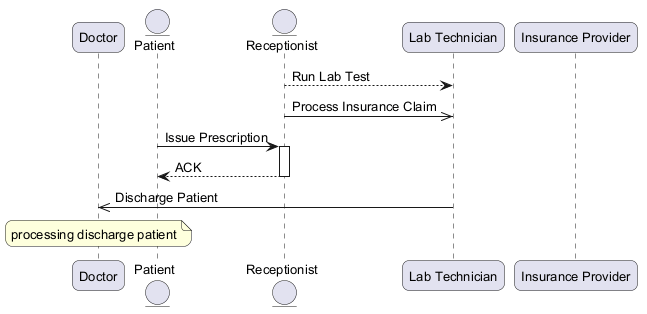

The diagram above was rendered by PlantUML. Its source (embedded in the PNG):
@startuml
skinparam backgroundColor #FFFFFF
skinparam roundCorner 15
skinparam defaultFontSize 13
participant "Doctor" as D
entity "Patient" as P
entity "Receptionist" as R
participant "Lab Technician" as LT
participant "Insurance Provider" as IP
R --> LT : Run Lab Test
R ->> LT : Process Insurance Claim
P -> R : Issue Prescription
activate R
R --> P : ACK
deactivate R
LT ->> D : Discharge Patient
note over D : processing discharge patient
@enduml